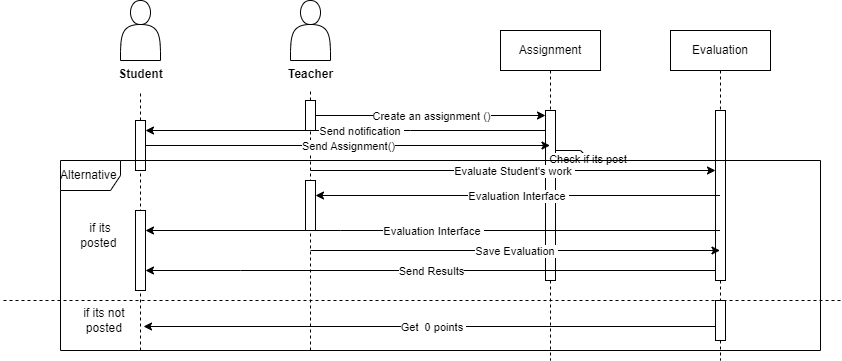

The diagram above was exported from draw.io. Its source (the exported page's mxGraphModel, read from the mxfile embedded in the PNG):
<mxGraphModel dx="1730" dy="427" grid="1" gridSize="10" guides="1" tooltips="1" connect="1" arrows="1" fold="1" page="1" pageScale="1" pageWidth="850" pageHeight="1100" math="0" shadow="0">
  <root>
    <mxCell id="0" />
    <mxCell id="1" parent="0" />
    <mxCell id="aM9ryv3xv72pqoxQDRHE-5" value="Assignment" style="shape=umlLifeline;perimeter=lifelinePerimeter;whiteSpace=wrap;html=1;container=0;dropTarget=0;collapsible=0;recursiveResize=0;outlineConnect=0;portConstraint=eastwest;newEdgeStyle={&quot;edgeStyle&quot;:&quot;elbowEdgeStyle&quot;,&quot;elbow&quot;:&quot;vertical&quot;,&quot;curved&quot;:0,&quot;rounded&quot;:0};" parent="1" vertex="1">
      <mxGeometry x="420" y="30" width="100" height="330" as="geometry" />
    </mxCell>
    <mxCell id="aM9ryv3xv72pqoxQDRHE-6" value="" style="html=1;points=[];perimeter=orthogonalPerimeter;outlineConnect=0;targetShapes=umlLifeline;portConstraint=eastwest;newEdgeStyle={&quot;edgeStyle&quot;:&quot;elbowEdgeStyle&quot;,&quot;elbow&quot;:&quot;vertical&quot;,&quot;curved&quot;:0,&quot;rounded&quot;:0};" parent="aM9ryv3xv72pqoxQDRHE-5" vertex="1">
      <mxGeometry x="45" y="80" width="10" height="170" as="geometry" />
    </mxCell>
    <mxCell id="O8rQQ5vBo6z2haV5Q07e-29" value="" style="endArrow=classic;html=1;rounded=0;" edge="1" parent="aM9ryv3xv72pqoxQDRHE-5" source="aM9ryv3xv72pqoxQDRHE-6" target="aM9ryv3xv72pqoxQDRHE-6">
      <mxGeometry relative="1" as="geometry">
        <mxPoint x="-180" y="200" as="sourcePoint" />
        <mxPoint x="-80" y="200" as="targetPoint" />
        <Array as="points">
          <mxPoint x="80" y="120" />
          <mxPoint x="90" y="130" />
        </Array>
      </mxGeometry>
    </mxCell>
    <mxCell id="O8rQQ5vBo6z2haV5Q07e-30" value="Check if its post&amp;nbsp;" style="edgeLabel;resizable=0;html=1;align=center;verticalAlign=middle;" connectable="0" vertex="1" parent="O8rQQ5vBo6z2haV5Q07e-29">
      <mxGeometry relative="1" as="geometry" />
    </mxCell>
    <mxCell id="vz2gOWRPXKi3RDtmrLVf-1" value="" style="shape=actor;whiteSpace=wrap;html=1;" parent="1" vertex="1">
      <mxGeometry x="40" width="40" height="60" as="geometry" />
    </mxCell>
    <mxCell id="vz2gOWRPXKi3RDtmrLVf-2" value="" style="endArrow=none;dashed=1;html=1;rounded=0;" parent="1" edge="1" target="vz2gOWRPXKi3RDtmrLVf-24" source="O8rQQ5vBo6z2haV5Q07e-14">
      <mxGeometry width="50" height="50" relative="1" as="geometry">
        <mxPoint x="60" y="350" as="sourcePoint" />
        <mxPoint x="60" y="100" as="targetPoint" />
      </mxGeometry>
    </mxCell>
    <mxCell id="vz2gOWRPXKi3RDtmrLVf-13" value="Evaluation" style="shape=umlLifeline;perimeter=lifelinePerimeter;whiteSpace=wrap;html=1;container=0;dropTarget=0;collapsible=0;recursiveResize=0;outlineConnect=0;portConstraint=eastwest;newEdgeStyle={&quot;edgeStyle&quot;:&quot;elbowEdgeStyle&quot;,&quot;elbow&quot;:&quot;vertical&quot;,&quot;curved&quot;:0,&quot;rounded&quot;:0};" parent="1" vertex="1">
      <mxGeometry x="590" y="30" width="100" height="330" as="geometry" />
    </mxCell>
    <mxCell id="vz2gOWRPXKi3RDtmrLVf-14" value="" style="html=1;points=[];perimeter=orthogonalPerimeter;outlineConnect=0;targetShapes=umlLifeline;portConstraint=eastwest;newEdgeStyle={&quot;edgeStyle&quot;:&quot;elbowEdgeStyle&quot;,&quot;elbow&quot;:&quot;vertical&quot;,&quot;curved&quot;:0,&quot;rounded&quot;:0};" parent="vz2gOWRPXKi3RDtmrLVf-13" vertex="1">
      <mxGeometry x="45" y="80" width="10" height="170" as="geometry" />
    </mxCell>
    <mxCell id="vz2gOWRPXKi3RDtmrLVf-21" value="" style="shape=actor;whiteSpace=wrap;html=1;" parent="1" vertex="1">
      <mxGeometry x="210" width="40" height="60" as="geometry" />
    </mxCell>
    <mxCell id="vz2gOWRPXKi3RDtmrLVf-22" value="" style="endArrow=none;dashed=1;html=1;rounded=0;" parent="1" target="vz2gOWRPXKi3RDtmrLVf-23" edge="1" source="O8rQQ5vBo6z2haV5Q07e-10">
      <mxGeometry width="50" height="50" relative="1" as="geometry">
        <mxPoint x="230" y="350" as="sourcePoint" />
        <mxPoint x="229.5" y="100" as="targetPoint" />
      </mxGeometry>
    </mxCell>
    <mxCell id="vz2gOWRPXKi3RDtmrLVf-23" value="&lt;font style=&quot;font-size: 12px;&quot;&gt;Teacher&lt;/font&gt;" style="text;strokeColor=none;fillColor=none;html=1;fontSize=24;fontStyle=1;verticalAlign=middle;align=center;" parent="1" vertex="1">
      <mxGeometry x="180" y="50" width="100" height="40" as="geometry" />
    </mxCell>
    <mxCell id="vz2gOWRPXKi3RDtmrLVf-24" value="&lt;font style=&quot;font-size: 12px;&quot;&gt;Student&lt;/font&gt;" style="text;strokeColor=none;fillColor=none;html=1;fontSize=24;fontStyle=1;verticalAlign=middle;align=center;" parent="1" vertex="1">
      <mxGeometry x="10" y="50" width="100" height="40" as="geometry" />
    </mxCell>
    <mxCell id="vz2gOWRPXKi3RDtmrLVf-29" value="" style="endArrow=classic;html=1;rounded=0;" parent="1" target="vz2gOWRPXKi3RDtmrLVf-14" edge="1">
      <mxGeometry relative="1" as="geometry">
        <mxPoint x="230" y="170" as="sourcePoint" />
        <mxPoint x="630" y="160" as="targetPoint" />
      </mxGeometry>
    </mxCell>
    <mxCell id="vz2gOWRPXKi3RDtmrLVf-30" value="Evaluate Student's work&amp;nbsp;" style="edgeLabel;resizable=0;html=1;align=center;verticalAlign=middle;" parent="vz2gOWRPXKi3RDtmrLVf-29" connectable="0" vertex="1">
      <mxGeometry relative="1" as="geometry" />
    </mxCell>
    <mxCell id="vz2gOWRPXKi3RDtmrLVf-38" value="" style="endArrow=classic;html=1;rounded=0;" parent="1" source="vz2gOWRPXKi3RDtmrLVf-13" edge="1" target="O8rQQ5vBo6z2haV5Q07e-26">
      <mxGeometry relative="1" as="geometry">
        <mxPoint x="380" y="220" as="sourcePoint" />
        <mxPoint x="230" y="200" as="targetPoint" />
      </mxGeometry>
    </mxCell>
    <mxCell id="vz2gOWRPXKi3RDtmrLVf-39" value="Evaluation Interface&amp;nbsp;" style="edgeLabel;resizable=0;html=1;align=center;verticalAlign=middle;" parent="vz2gOWRPXKi3RDtmrLVf-38" connectable="0" vertex="1">
      <mxGeometry relative="1" as="geometry" />
    </mxCell>
    <mxCell id="vz2gOWRPXKi3RDtmrLVf-40" value="" style="endArrow=classic;html=1;rounded=0;" parent="1" source="vz2gOWRPXKi3RDtmrLVf-13" edge="1" target="O8rQQ5vBo6z2haV5Q07e-25">
      <mxGeometry relative="1" as="geometry">
        <mxPoint x="380" y="220" as="sourcePoint" />
        <mxPoint x="60" y="230" as="targetPoint" />
        <Array as="points">
          <mxPoint x="260" y="230" />
        </Array>
      </mxGeometry>
    </mxCell>
    <mxCell id="vz2gOWRPXKi3RDtmrLVf-41" value="Evaluation Interface&amp;nbsp;" style="edgeLabel;resizable=0;html=1;align=center;verticalAlign=middle;" parent="vz2gOWRPXKi3RDtmrLVf-40" connectable="0" vertex="1">
      <mxGeometry relative="1" as="geometry" />
    </mxCell>
    <mxCell id="vz2gOWRPXKi3RDtmrLVf-42" value="" style="endArrow=classic;html=1;rounded=0;" parent="1" target="vz2gOWRPXKi3RDtmrLVf-13" edge="1">
      <mxGeometry relative="1" as="geometry">
        <mxPoint x="230" y="250" as="sourcePoint" />
        <mxPoint x="480" y="220" as="targetPoint" />
      </mxGeometry>
    </mxCell>
    <mxCell id="vz2gOWRPXKi3RDtmrLVf-43" value="Save Evaluation&amp;nbsp;" style="edgeLabel;resizable=0;html=1;align=center;verticalAlign=middle;" parent="vz2gOWRPXKi3RDtmrLVf-42" connectable="0" vertex="1">
      <mxGeometry relative="1" as="geometry" />
    </mxCell>
    <mxCell id="O8rQQ5vBo6z2haV5Q07e-11" value="" style="endArrow=none;dashed=1;html=1;rounded=0;" edge="1" parent="1" target="O8rQQ5vBo6z2haV5Q07e-10">
      <mxGeometry width="50" height="50" relative="1" as="geometry">
        <mxPoint x="230" y="350" as="sourcePoint" />
        <mxPoint x="230" y="90" as="targetPoint" />
      </mxGeometry>
    </mxCell>
    <mxCell id="O8rQQ5vBo6z2haV5Q07e-10" value="" style="html=1;points=[];perimeter=orthogonalPerimeter;outlineConnect=0;targetShapes=umlLifeline;portConstraint=eastwest;newEdgeStyle={&quot;edgeStyle&quot;:&quot;elbowEdgeStyle&quot;,&quot;elbow&quot;:&quot;vertical&quot;,&quot;curved&quot;:0,&quot;rounded&quot;:0};" vertex="1" parent="1">
      <mxGeometry x="225" y="100" width="10" height="30" as="geometry" />
    </mxCell>
    <mxCell id="O8rQQ5vBo6z2haV5Q07e-12" value="" style="endArrow=classic;html=1;rounded=0;" edge="1" parent="1" source="O8rQQ5vBo6z2haV5Q07e-10" target="aM9ryv3xv72pqoxQDRHE-6">
      <mxGeometry relative="1" as="geometry">
        <mxPoint x="400" y="170" as="sourcePoint" />
        <mxPoint x="500" y="170" as="targetPoint" />
      </mxGeometry>
    </mxCell>
    <mxCell id="O8rQQ5vBo6z2haV5Q07e-13" value="Create an assignment ()" style="edgeLabel;resizable=0;html=1;align=center;verticalAlign=middle;" connectable="0" vertex="1" parent="O8rQQ5vBo6z2haV5Q07e-12">
      <mxGeometry relative="1" as="geometry" />
    </mxCell>
    <mxCell id="O8rQQ5vBo6z2haV5Q07e-15" value="" style="endArrow=none;dashed=1;html=1;rounded=0;" edge="1" parent="1" target="O8rQQ5vBo6z2haV5Q07e-14">
      <mxGeometry width="50" height="50" relative="1" as="geometry">
        <mxPoint x="60" y="350" as="sourcePoint" />
        <mxPoint x="60" y="90" as="targetPoint" />
      </mxGeometry>
    </mxCell>
    <mxCell id="O8rQQ5vBo6z2haV5Q07e-14" value="" style="html=1;points=[];perimeter=orthogonalPerimeter;outlineConnect=0;targetShapes=umlLifeline;portConstraint=eastwest;newEdgeStyle={&quot;edgeStyle&quot;:&quot;elbowEdgeStyle&quot;,&quot;elbow&quot;:&quot;vertical&quot;,&quot;curved&quot;:0,&quot;rounded&quot;:0};" vertex="1" parent="1">
      <mxGeometry x="55" y="120" width="10" height="50" as="geometry" />
    </mxCell>
    <mxCell id="O8rQQ5vBo6z2haV5Q07e-16" value="" style="endArrow=classic;html=1;rounded=0;" edge="1" parent="1" source="aM9ryv3xv72pqoxQDRHE-6" target="O8rQQ5vBo6z2haV5Q07e-14">
      <mxGeometry relative="1" as="geometry">
        <mxPoint x="400" y="170" as="sourcePoint" />
        <mxPoint x="500" y="170" as="targetPoint" />
        <Array as="points">
          <mxPoint x="330" y="130" />
        </Array>
      </mxGeometry>
    </mxCell>
    <mxCell id="O8rQQ5vBo6z2haV5Q07e-17" value="Send notification&amp;nbsp;" style="edgeLabel;resizable=0;html=1;align=center;verticalAlign=middle;" connectable="0" vertex="1" parent="O8rQQ5vBo6z2haV5Q07e-16">
      <mxGeometry relative="1" as="geometry">
        <mxPoint x="15" as="offset" />
      </mxGeometry>
    </mxCell>
    <mxCell id="O8rQQ5vBo6z2haV5Q07e-18" value="" style="endArrow=classic;html=1;rounded=0;" edge="1" parent="1" source="O8rQQ5vBo6z2haV5Q07e-14" target="aM9ryv3xv72pqoxQDRHE-5">
      <mxGeometry relative="1" as="geometry">
        <mxPoint x="400" y="170" as="sourcePoint" />
        <mxPoint x="500" y="170" as="targetPoint" />
      </mxGeometry>
    </mxCell>
    <mxCell id="O8rQQ5vBo6z2haV5Q07e-19" value="Send Assignment()" style="edgeLabel;resizable=0;html=1;align=center;verticalAlign=middle;" connectable="0" vertex="1" parent="O8rQQ5vBo6z2haV5Q07e-18">
      <mxGeometry relative="1" as="geometry" />
    </mxCell>
    <mxCell id="O8rQQ5vBo6z2haV5Q07e-20" value="Alternative&amp;nbsp;" style="shape=umlFrame;whiteSpace=wrap;html=1;pointerEvents=0;" vertex="1" parent="1">
      <mxGeometry x="-20" y="160" width="760" height="190" as="geometry" />
    </mxCell>
    <mxCell id="O8rQQ5vBo6z2haV5Q07e-23" value="" style="endArrow=classic;html=1;rounded=0;" edge="1" parent="1" source="vz2gOWRPXKi3RDtmrLVf-14" target="O8rQQ5vBo6z2haV5Q07e-25">
      <mxGeometry relative="1" as="geometry">
        <mxPoint x="350" y="170" as="sourcePoint" />
        <mxPoint x="60" y="280" as="targetPoint" />
        <Array as="points">
          <mxPoint x="160" y="270" />
        </Array>
      </mxGeometry>
    </mxCell>
    <mxCell id="O8rQQ5vBo6z2haV5Q07e-24" value="Send Results" style="edgeLabel;resizable=0;html=1;align=center;verticalAlign=middle;" connectable="0" vertex="1" parent="O8rQQ5vBo6z2haV5Q07e-23">
      <mxGeometry relative="1" as="geometry" />
    </mxCell>
    <mxCell id="O8rQQ5vBo6z2haV5Q07e-25" value="" style="html=1;points=[];perimeter=orthogonalPerimeter;outlineConnect=0;targetShapes=umlLifeline;portConstraint=eastwest;newEdgeStyle={&quot;edgeStyle&quot;:&quot;elbowEdgeStyle&quot;,&quot;elbow&quot;:&quot;vertical&quot;,&quot;curved&quot;:0,&quot;rounded&quot;:0};" vertex="1" parent="1">
      <mxGeometry x="55" y="210" width="10" height="80" as="geometry" />
    </mxCell>
    <mxCell id="O8rQQ5vBo6z2haV5Q07e-26" value="" style="html=1;points=[];perimeter=orthogonalPerimeter;outlineConnect=0;targetShapes=umlLifeline;portConstraint=eastwest;newEdgeStyle={&quot;edgeStyle&quot;:&quot;elbowEdgeStyle&quot;,&quot;elbow&quot;:&quot;vertical&quot;,&quot;curved&quot;:0,&quot;rounded&quot;:0};" vertex="1" parent="1">
      <mxGeometry x="225" y="180" width="10" height="50" as="geometry" />
    </mxCell>
    <mxCell id="O8rQQ5vBo6z2haV5Q07e-28" value="" style="endArrow=none;dashed=1;html=1;rounded=0;" edge="1" parent="1">
      <mxGeometry width="50" height="50" relative="1" as="geometry">
        <mxPoint x="760" y="300" as="sourcePoint" />
        <mxPoint x="-80" y="300" as="targetPoint" />
      </mxGeometry>
    </mxCell>
    <mxCell id="O8rQQ5vBo6z2haV5Q07e-31" value="if its posted&amp;nbsp;" style="text;html=1;strokeColor=none;fillColor=none;align=center;verticalAlign=middle;whiteSpace=wrap;rounded=0;" vertex="1" parent="1">
      <mxGeometry x="-10" y="220" width="60" height="30" as="geometry" />
    </mxCell>
    <mxCell id="O8rQQ5vBo6z2haV5Q07e-32" value="if its not&amp;nbsp;&lt;br&gt;posted&amp;nbsp;" style="text;html=1;align=center;verticalAlign=middle;resizable=0;points=[];autosize=1;strokeColor=none;fillColor=none;" vertex="1" parent="1">
      <mxGeometry x="-10" y="300" width="70" height="40" as="geometry" />
    </mxCell>
    <mxCell id="O8rQQ5vBo6z2haV5Q07e-33" value="" style="endArrow=classic;html=1;rounded=0;entryX=1.043;entryY=0.65;entryDx=0;entryDy=0;entryPerimeter=0;" edge="1" parent="1" source="vz2gOWRPXKi3RDtmrLVf-13" target="O8rQQ5vBo6z2haV5Q07e-32">
      <mxGeometry relative="1" as="geometry">
        <mxPoint x="350" y="310" as="sourcePoint" />
        <mxPoint x="340" y="230" as="targetPoint" />
      </mxGeometry>
    </mxCell>
    <mxCell id="O8rQQ5vBo6z2haV5Q07e-34" value="Get&amp;nbsp; 0 points&amp;nbsp;" style="edgeLabel;resizable=0;html=1;align=center;verticalAlign=middle;" connectable="0" vertex="1" parent="O8rQQ5vBo6z2haV5Q07e-33">
      <mxGeometry relative="1" as="geometry">
        <mxPoint x="1" as="offset" />
      </mxGeometry>
    </mxCell>
    <mxCell id="O8rQQ5vBo6z2haV5Q07e-35" value="" style="html=1;points=[];perimeter=orthogonalPerimeter;outlineConnect=0;targetShapes=umlLifeline;portConstraint=eastwest;newEdgeStyle={&quot;edgeStyle&quot;:&quot;elbowEdgeStyle&quot;,&quot;elbow&quot;:&quot;vertical&quot;,&quot;curved&quot;:0,&quot;rounded&quot;:0};" vertex="1" parent="1">
      <mxGeometry x="635" y="300" width="10" height="40" as="geometry" />
    </mxCell>
  </root>
</mxGraphModel>